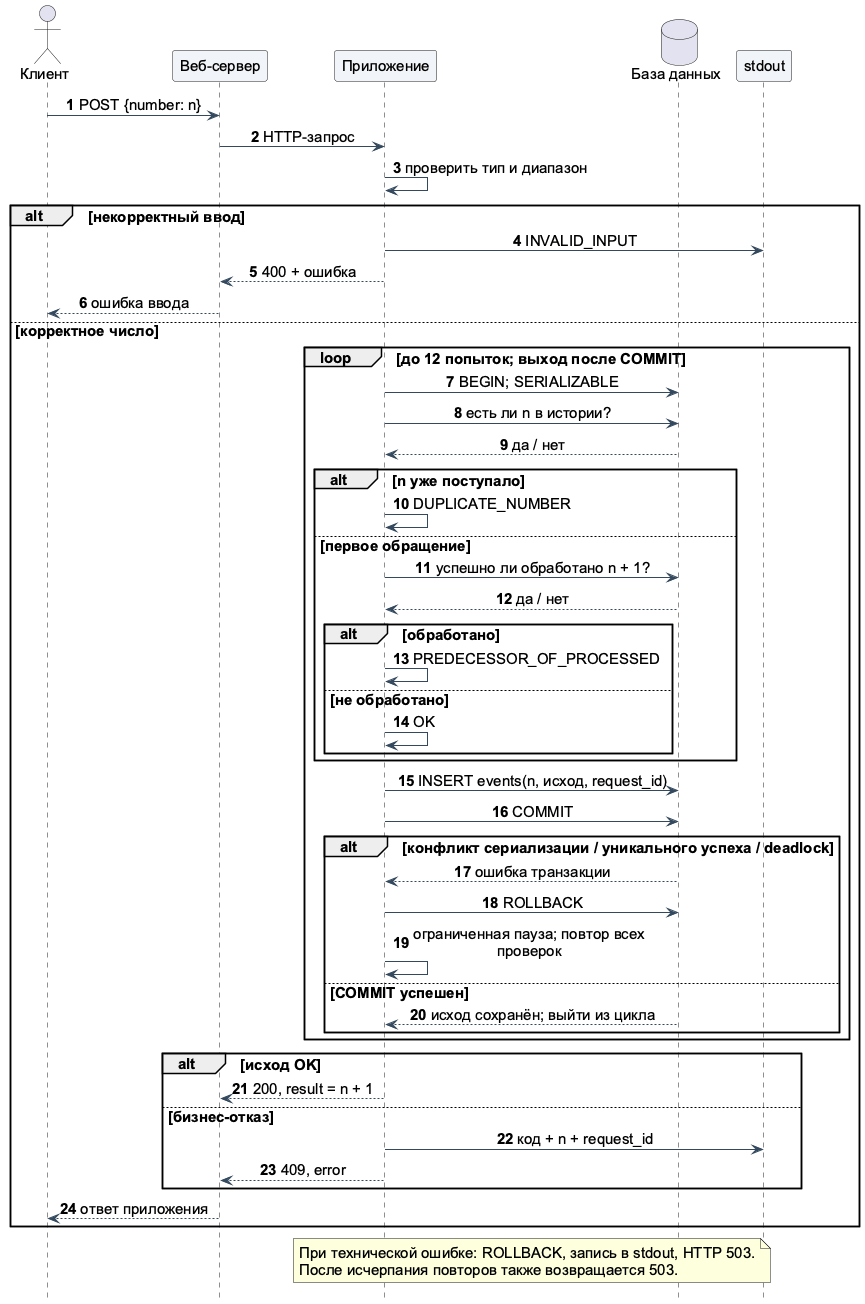

The diagram above was rendered by PlantUML. Its source (embedded in the PNG):
@startuml
skinparam defaultFontName "Arial"
skinparam defaultFontSize 15
skinparam shadowing false
skinparam backgroundColor white
skinparam ArrowColor #34495E
skinparam componentBackgroundColor #F1F5F9
skinparam ParticipantBackgroundColor #F1F5F9
skinparam sequenceMessageAlign center
skinparam maxMessageSize 250
hide footbox
autonumber
actor "Клиент" as C
participant "Веб-сервер" as W
participant "Приложение" as A
database "База данных" as D
participant "stdout" as L
C -> W : POST {number: n}
W -> A : HTTP-запрос
A -> A : проверить тип и диапазон
alt некорректный ввод
 A -> L : INVALID_INPUT
 A --> W : 400 + ошибка
 W --> C : ошибка ввода
else корректное число
 loop до 12 попыток; выход после COMMIT
 A -> D : BEGIN; SERIALIZABLE
 A -> D : есть ли n в истории?
 D --> A : да / нет
 alt n уже поступало
  A -> A : DUPLICATE_NUMBER
 else первое обращение
  A -> D : успешно ли обработано n + 1?
  D --> A : да / нет
  alt обработано
   A -> A : PREDECESSOR_OF_PROCESSED
  else не обработано
   A -> A : OK
  end
 end
 A -> D : INSERT events(n, исход, request_id)
 A -> D : COMMIT
 alt конфликт сериализации / уникального успеха / deadlock
  D --> A : ошибка транзакции
  A -> D : ROLLBACK
  A -> A : ограниченная пауза; повтор всех проверок
 else COMMIT успешен
  D --> A : исход сохранён; выйти из цикла
 end
 end
 alt исход OK
  A --> W : 200, result = n + 1
 else бизнес-отказ
  A -> L : код + n + request_id
  A --> W : 409, error
 end
 W --> C : ответ приложения
end
note over A,D
При технической ошибке: ROLLBACK, запись в stdout, HTTP 503.
После исчерпания повторов также возвращается 503.
end note
@enduml